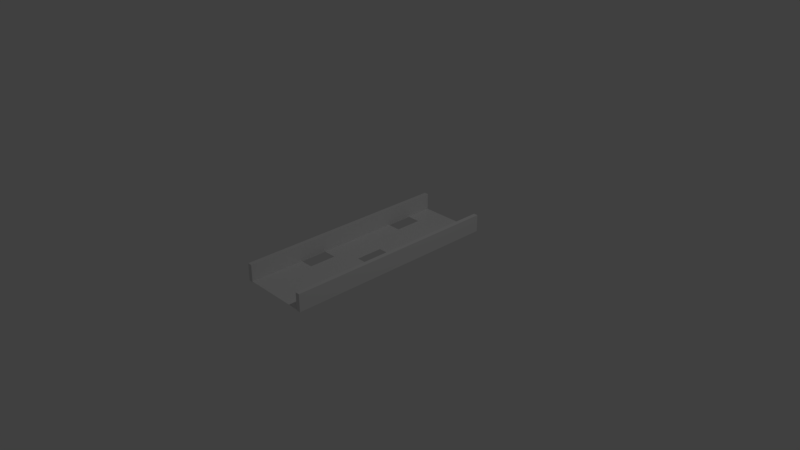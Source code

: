 # Source: ramp1.blend  (saved by Blender 2.79.0; exported with 4.5.12 LTS)
import bpy
from mathutils import Matrix  # noqa: F401  (used for matrix-valued properties, if any)

bpy.ops.wm.read_factory_settings(use_empty=True)
scene = bpy.context.scene
scene.name = 'Scene'

# ---- collections
col_collection_1 = bpy.data.collections.new('Collection 1'); scene.collection.children.link(col_collection_1)

# ---- world
world_world = bpy.data.worlds.new('World'); scene.world = world_world
world_world.color = (0.05088, 0.05088, 0.05088)
world_world.use_sun_shadow = False
world_world.sun_shadow_jitter_overblur = 0.0
world_world.cycles.sampling_method = 'MANUAL'

# ---- cameras
cam_camera = bpy.data.cameras.new('Camera')
cam_camera.clip_end = 100.0
cam_camera.lens = 35.0
cam_camera.sensor_width = 32.0
cam_camera.sensor_height = 18.0
cam_camera.ortho_scale = 7.314
cam_camera.dof.focus_distance = 0.0
cam_camera.dof.aperture_fstop = 128.0

# ---- lights
light_lamp = bpy.data.lights.new('Lamp', 'POINT')
light_lamp.transmission_factor = 0.0
light_lamp.cutoff_distance = 30.0
light_lamp.energy = 100.0
light_lamp.shadow_buffer_clip_start = 1.001
light_lamp.shadow_soft_size = 0.1
light_lamp.shadow_maximum_resolution = 0.006
light_lamp.use_absolute_resolution = True

# ---- meshes
me_cube_002 = bpy.data.meshes.new('Cube.002')
me_cube_002.from_pydata([(-1.0, -1.0, -1.0), (-1.0, -1.0, 1.0), (-1.0, 1.0, -1.0), (-1.0, 1.0, 1.0), (1.0, -1.0, -1.0), (1.0, -1.0, 1.0), (1.0, 1.0, -1.0), (1.0, 1.0, 1.0)], [], [(0, 1, 3, 2), (2, 3, 7, 6), (6, 7, 5, 4), (4, 5, 1, 0), (2, 6, 4, 0), (7, 3, 1, 5)])
me_cube_002.use_remesh_preserve_volume = False
me_cube_002.use_remesh_preserve_attributes = False
me_cube_002.use_mirror_vertex_groups = False
me_cube_002.update()
me_cube_001 = bpy.data.meshes.new('Cube.001')
me_cube_001.from_pydata([(-1.0, -1.0, -1.0), (-1.0, -1.0, 1.0), (-1.0, 1.0, -1.0), (-1.0, 1.0, 1.0), (1.0, -1.0, -1.0), (1.0, -1.0, 1.0), (1.0, 1.0, -1.0), (1.0, 1.0, 1.0)], [], [(0, 1, 3, 2), (2, 3, 7, 6), (6, 7, 5, 4), (4, 5, 1, 0), (2, 6, 4, 0), (7, 3, 1, 5)])
me_cube_001.use_remesh_preserve_volume = False
me_cube_001.use_remesh_preserve_attributes = False
me_cube_001.use_mirror_vertex_groups = False
me_cube_001.update()
me_plane = bpy.data.meshes.new('Plane')
me_plane.from_pydata([(-1.0, -1.0, 0.0), (1.0, -1.0, 0.0), (-1.0, 1.0, 0.0), (1.0, 1.0, 0.0), (-1.0, 0.0, 0.0), (0.0, -1.0, 0.0), (1.0, 0.0, 0.0), (0.0, 1.0, 0.0), (0.0, 0.0, 0.0), (-1.0, -0.5, 0.0), (0.5, -1.0, 0.0), (1.0, 0.5, 0.0), (-0.5, 1.0, 0.0), (-1.0, 0.5, 0.0), (-0.5, -1.0, 0.0), (1.0, -0.5, 0.0), (0.5, 1.0, 0.0), (0.0, 0.5, 0.0), (0.0, -0.5, 0.0), (-0.5, 0.0, 0.0), (0.5, 0.0, 0.0), (0.5, -0.5, 0.0), (-0.5, -0.5, 0.0), (-0.5, 0.5, 0.0), (0.5, 0.5, 0.0), (-1.0, -0.75, 0.0), (0.75, -1.0, 0.0), (1.0, 0.75, 0.0), (-0.75, 1.0, 0.0), (-1.0, 0.25, 0.0), (-0.25, -1.0, 0.0), (1.0, -0.25, 0.0), (0.25, 1.0, 0.0), (0.0, 0.75, 0.0), (0.0, -0.25, 0.0), (-0.75, 0.0, 0.0), (-1.0, -0.25, 0.0), (0.25, -1.0, 0.0), (1.0, 0.25, 0.0), (-0.25, 1.0, 0.0), (-1.0, 0.75, 0.0), (-0.75, -1.0, 0.0), (1.0, -0.75, 0.0), (0.75, 1.0, 0.0), (0.0, 0.25, 0.0), (0.0, -0.75, 0.0), (-0.25, 0.0, 0.0), (0.75, 0.0, 0.0), (0.5, -0.25, 0.0), (0.5, -0.75, 0.0), (0.25, -0.5, 0.0), (-0.5, -0.25, 0.0), (-0.5, -0.75, 0.0), (-0.75, -0.5, 0.0), (-0.25, -0.5, 0.0), (-0.5, 0.75, 0.0), (-0.5, 0.25, 0.0), (-0.75, 0.5, 0.0), (-0.25, 0.5, 0.0), (0.5, 0.75, 0.0), (0.5, 0.25, 0.0), (0.25, 0.5, 0.0), (0.75, 0.5, 0.0), (0.75, 0.25, 0.0), (0.25, 0.25, 0.0), (0.25, 0.75, 0.0), (-0.25, 0.25, 0.0), (-0.75, 0.25, 0.0), (-0.75, 0.75, 0.0), (-0.25, -0.75, 0.0), (-0.75, -0.75, 0.0), (-0.75, -0.25, 0.0), (0.75, -0.75, 0.0), (0.25, -0.75, 0.0), (0.25, -0.25, 0.0), (0.75, -0.25, 0.0), (-0.25, -0.25, 0.0), (-0.25, 0.75, 0.0), (0.75, 0.75, 0.0), (-1.0, -0.875, 0.0), (0.875, -1.0, 0.0), (1.0, 0.875, 0.0), (-0.875, 1.0, 0.0), (-1.0, 0.125, 0.0), (-0.125, -1.0, 0.0), (1.0, -0.125, 0.0), (0.125, 1.0, 0.0), (0.0, 0.875, 0.0), (0.0, -0.125, 0.0), (-0.875, 0.0, 0.0), (-1.0, -0.375, 0.0), (0.375, -1.0, 0.0), (1.0, 0.375, 0.0), (-0.375, 1.0, 0.0), (-1.0, 0.625, 0.0), (-0.625, -1.0, 0.0), (1.0, -0.625, 0.0), (0.625, 1.0, 0.0), (0.0, 0.375, 0.0), (0.0, -0.625, 0.0), (-0.375, 0.0, 0.0), (0.625, 0.0, 0.0), (0.5, -0.125, 0.0), (0.5, -0.625, 0.0), (0.125, -0.5, 0.0), (-0.5, -0.125, 0.0), (-0.5, -0.625, 0.0), (-0.875, -0.5, 0.0), (-0.375, -0.5, 0.0), (-0.5, 0.875, 0.0), (-0.5, 0.375, 0.0), (-0.875, 0.5, 0.0), (-0.375, 0.5, 0.0), (0.5, 0.875, 0.0), (0.5, 0.375, 0.0), (0.125, 0.5, 0.0), (0.625, 0.5, 0.0), (-1.0, -0.625, 0.0), (0.625, -1.0, 0.0), (1.0, 0.625, 0.0), (-0.625, 1.0, 0.0), (-1.0, 0.375, 0.0), (-0.375, -1.0, 0.0), (1.0, -0.375, 0.0), (0.375, 1.0, 0.0), (0.0, 0.625, 0.0), (0.0, -0.375, 0.0), (-0.625, 0.0, 0.0), (0.375, 0.0, 0.0), (-1.0, -0.125, 0.0), (0.125, -1.0, 0.0), (1.0, 0.125, 0.0), (-0.125, 1.0, 0.0), (-1.0, 0.875, 0.0), (-0.875, -1.0, 0.0), (1.0, -0.875, 0.0), (0.875, 1.0, 0.0), (0.0, 0.125, 0.0), (0.0, -0.875, 0.0), (-0.125, 0.0, 0.0), (0.875, 0.0, 0.0), (0.5, -0.375, 0.0), (0.5, -0.875, 0.0), (0.375, -0.5, 0.0), (0.875, -0.5, 0.0), (-0.5, -0.375, 0.0), (-0.5, -0.875, 0.0), (-0.625, -0.5, 0.0), (-0.125, -0.5, 0.0), (-0.5, 0.625, 0.0), (-0.5, 0.125, 0.0), (-0.625, 0.5, 0.0), (-0.125, 0.5, 0.0), (0.5, 0.625, 0.0), (0.5, 0.125, 0.0), (0.375, 0.5, 0.0), (0.875, 0.5, 0.0), (0.75, 0.375, 0.0), (0.75, 0.125, 0.0), (0.625, 0.25, 0.0), (0.875, 0.25, 0.0), (0.25, 0.375, 0.0), (0.25, 0.125, 0.0), (0.125, 0.25, 0.0), (0.375, 0.25, 0.0), (0.25, 0.875, 0.0), (0.25, 0.625, 0.0), (0.125, 0.75, 0.0), (0.375, 0.75, 0.0), (-0.25, 0.375, 0.0), (-0.25, 0.125, 0.0), (-0.375, 0.25, 0.0), (-0.125, 0.25, 0.0), (-0.75, 0.375, 0.0), (-0.75, 0.125, 0.0), (-0.875, 0.25, 0.0), (-0.625, 0.25, 0.0), (-0.75, 0.875, 0.0), (-0.875, 0.75, 0.0), (-0.625, 0.75, 0.0), (-0.25, -0.625, 0.0), (-0.25, -0.875, 0.0), (-0.375, -0.75, 0.0), (-0.125, -0.75, 0.0), (-0.75, -0.625, 0.0), (-0.75, -0.875, 0.0), (-0.875, -0.75, 0.0), (-0.625, -0.75, 0.0), (-0.75, -0.125, 0.0), (-0.875, -0.25, 0.0), (-0.625, -0.25, 0.0), (0.75, -0.625, 0.0), (0.75, -0.875, 0.0), (0.625, -0.75, 0.0), (0.875, -0.75, 0.0), (0.25, -0.625, 0.0), (0.25, -0.875, 0.0), (0.125, -0.75, 0.0), (0.375, -0.75, 0.0), (0.25, -0.125, 0.0), (0.25, -0.375, 0.0), (0.125, -0.25, 0.0), (0.375, -0.25, 0.0), (0.75, -0.125, 0.0), (0.75, -0.375, 0.0), (0.625, -0.25, 0.0), (0.875, -0.25, 0.0), (-0.25, -0.125, 0.0), (-0.25, -0.375, 0.0), (-0.375, -0.25, 0.0), (-0.125, -0.25, 0.0), (-0.25, 0.875, 0.0), (-0.25, 0.625, 0.0), (-0.375, 0.75, 0.0), (-0.125, 0.75, 0.0), (0.75, 0.875, 0.0), (0.75, 0.625, 0.0), (0.625, 0.75, 0.0), (0.875, 0.75, 0.0), (0.875, 0.625, 0.0), (0.625, 0.625, 0.0), (0.625, 0.875, 0.0), (-0.125, 0.625, 0.0), (-0.375, 0.625, 0.0), (-0.375, 0.875, 0.0), (-0.125, -0.375, 0.0), (-0.375, -0.375, 0.0), (-0.375, -0.125, 0.0), (0.875, -0.375, 0.0), (0.625, -0.375, 0.0), (0.625, -0.125, 0.0), (0.375, -0.375, 0.0), (0.125, -0.375, 0.0), (0.125, -0.125, 0.0), (0.375, -0.875, 0.0), (0.125, -0.875, 0.0), (0.125, -0.625, 0.0), (0.875, -0.875, 0.0), (0.625, -0.875, 0.0), (0.625, -0.625, 0.0), (-0.875, -0.375, 0.0), (-0.875, -0.125, 0.0), (-0.625, -0.875, 0.0), (-0.875, -0.875, 0.0), (-0.875, -0.625, 0.0), (-0.125, -0.875, 0.0), (-0.375, -0.875, 0.0), (-0.375, -0.625, 0.0), (-0.875, 0.625, 0.0), (-0.875, 0.875, 0.0), (-0.625, 0.125, 0.0), (-0.875, 0.125, 0.0), (-0.875, 0.375, 0.0), (-0.125, 0.125, 0.0), (-0.375, 0.125, 0.0), (-0.375, 0.375, 0.0), (0.375, 0.625, 0.0), (0.125, 0.625, 0.0), (0.125, 0.875, 0.0), (0.375, 0.125, 0.0), (0.125, 0.125, 0.0), (0.125, 0.375, 0.0), (0.875, 0.125, 0.0), (0.625, 0.125, 0.0), (0.625, 0.375, 0.0), (0.875, 0.375, 0.0), (0.375, 0.375, 0.0), (0.375, 0.875, 0.0), (-0.125, 0.375, 0.0), (-0.625, 0.375, 0.0), (-0.625, 0.875, 0.0), (-0.125, -0.625, 0.0), (-0.625, -0.625, 0.0), (-0.625, -0.125, 0.0), (0.875, -0.625, 0.0), (0.375, -0.625, 0.0), (0.375, -0.125, 0.0), (0.875, -0.125, 0.0), (-0.125, -0.125, 0.0), (-0.125, 0.875, 0.0), (0.875, 0.875, 0.0)], [], [(280, 81, 3, 136), (279, 87, 7, 132), (278, 88, 8, 139), (277, 85, 6, 140), (276, 102, 20, 128), (275, 103, 21, 143), (274, 96, 15, 144), (273, 105, 19, 127), (272, 106, 22, 147), (271, 99, 18, 148), (270, 109, 12, 120), (269, 110, 23, 151), (268, 98, 17, 152), (267, 113, 16, 124), (266, 114, 24, 155), (265, 92, 11, 156), (264, 157, 62, 116), (263, 158, 63, 159), (262, 131, 38, 160), (261, 161, 61, 115), (260, 162, 64, 163), (259, 154, 60, 164), (258, 165, 32, 86), (257, 166, 65, 167), (256, 153, 59, 168), (255, 169, 58, 112), (254, 170, 66, 171), (253, 137, 44, 172), (252, 173, 57, 111), (251, 174, 67, 175), (250, 150, 56, 176), (249, 177, 28, 82), (247, 180, 54, 108), (246, 181, 69, 182), (245, 138, 45, 183), (244, 184, 53, 107), (243, 185, 70, 186), (242, 146, 52, 187), (241, 188, 35, 89), (238, 192, 72, 193), (237, 135, 42, 194), (236, 195, 50, 104), (235, 196, 73, 197), (234, 142, 49, 198), (232, 200, 74, 201), (231, 141, 48, 202), (230, 203, 47, 101), (229, 204, 75, 205), (228, 123, 31, 206), (227, 207, 46, 100), (226, 208, 76, 209), (225, 126, 34, 210), (224, 211, 39, 93), (223, 212, 77, 213), (222, 125, 33, 214), (221, 215, 43, 97), (220, 216, 78, 217), (219, 119, 27, 218), (216, 219, 218, 78), (62, 156, 219, 216), (156, 11, 119, 219), (153, 220, 217, 59), (24, 116, 220, 153), (116, 62, 216, 220), (113, 221, 97, 16), (59, 217, 221, 113), (217, 78, 215, 221), (212, 222, 214, 77), (58, 152, 222, 212), (152, 17, 125, 222), (149, 223, 213, 55), (23, 112, 223, 149), (112, 58, 212, 223), (109, 224, 93, 12), (55, 213, 224, 109), (213, 77, 211, 224), (208, 225, 210, 76), (54, 148, 225, 208), (148, 18, 126, 225), (145, 226, 209, 51), (22, 108, 226, 145), (108, 54, 208, 226), (105, 227, 100, 19), (51, 209, 227, 105), (209, 76, 207, 227), (204, 228, 206, 75), (144, 15, 123, 228), (141, 229, 205, 48), (102, 230, 101, 20), (48, 205, 230, 102), (205, 75, 203, 230), (200, 231, 202, 74), (50, 143, 231, 200), (143, 21, 141, 231), (126, 232, 201, 34), (18, 104, 232, 126), (104, 50, 200, 232), (34, 201, 233, 88), (201, 74, 199, 233), (196, 234, 198, 73), (37, 91, 234, 196), (91, 10, 142, 234), (138, 235, 197, 45), (5, 130, 235, 138), (130, 37, 196, 235), (99, 236, 104, 18), (45, 197, 236, 99), (197, 73, 195, 236), (192, 237, 194, 72), (26, 80, 237, 192), (80, 1, 135, 237), (142, 238, 193, 49), (10, 118, 238, 142), (118, 26, 192, 238), (49, 193, 239, 103), (193, 72, 191, 239), (90, 240, 189, 36), (9, 107, 240, 90), (129, 241, 89, 4), (36, 189, 241, 129), (189, 71, 188, 241), (185, 242, 187, 70), (41, 95, 242, 185), (95, 14, 146, 242), (79, 243, 186, 25), (0, 134, 243, 79), (134, 41, 185, 243), (117, 244, 107, 9), (25, 186, 244, 117), (186, 70, 184, 244), (181, 245, 183, 69), (30, 84, 245, 181), (84, 5, 138, 245), (146, 246, 182, 52), (14, 122, 246, 146), (122, 30, 181, 246), (106, 247, 108, 22), (52, 182, 247, 106), (182, 69, 180, 247), (94, 248, 178, 40), (13, 111, 248, 94), (133, 249, 82, 2), (40, 178, 249, 133), (178, 68, 177, 249), (174, 250, 176, 67), (35, 127, 250, 174), (127, 19, 150, 250), (83, 251, 175, 29), (4, 89, 251, 83), (89, 35, 174, 251), (121, 252, 111, 13), (29, 175, 252, 121), (175, 67, 173, 252), (170, 253, 172, 66), (46, 139, 253, 170), (139, 8, 137, 253), (150, 254, 171, 56), (19, 100, 254, 150), (100, 46, 170, 254), (110, 255, 112, 23), (56, 171, 255, 110), (171, 66, 169, 255), (166, 256, 168, 65), (61, 155, 256, 166), (155, 24, 153, 256), (125, 257, 167, 33), (17, 115, 257, 125), (115, 61, 166, 257), (87, 258, 86, 7), (33, 167, 258, 87), (167, 65, 165, 258), (162, 259, 164, 64), (128, 20, 154, 259), (137, 260, 163, 44), (98, 261, 115, 17), (44, 163, 261, 98), (163, 64, 161, 261), (158, 262, 160, 63), (47, 140, 262, 158), (140, 6, 131, 262), (154, 263, 159, 60), (20, 101, 263, 154), (101, 47, 158, 263), (114, 264, 116, 24), (60, 159, 264, 114), (159, 63, 157, 264), (157, 265, 156, 62), (63, 160, 265, 157), (160, 38, 92, 265), (161, 266, 155, 61), (64, 164, 266, 161), (164, 60, 114, 266), (165, 267, 124, 32), (65, 168, 267, 165), (168, 59, 113, 267), (169, 268, 152, 58), (66, 172, 268, 169), (172, 44, 98, 268), (173, 269, 151, 57), (67, 176, 269, 173), (176, 56, 110, 269), (177, 270, 120, 28), (68, 179, 270, 177), (179, 55, 109, 270), (180, 271, 148, 54), (69, 183, 271, 180), (183, 45, 99, 271), (184, 272, 147, 53), (70, 187, 272, 184), (187, 52, 106, 272), (188, 273, 127, 35), (71, 190, 273, 188), (190, 51, 105, 273), (72, 194, 274, 191), (194, 42, 96, 274), (195, 275, 143, 50), (73, 198, 275, 195), (198, 49, 103, 275), (74, 202, 276, 199), (202, 48, 102, 276), (203, 277, 140, 47), (75, 206, 277, 203), (206, 31, 85, 277), (207, 278, 139, 46), (76, 210, 278, 207), (210, 34, 88, 278), (211, 279, 132, 39), (77, 214, 279, 211), (214, 33, 87, 279), (215, 280, 136, 43), (78, 218, 280, 215), (218, 27, 81, 280)])
me_plane.use_remesh_preserve_volume = False
me_plane.use_remesh_preserve_attributes = False
me_plane.use_mirror_vertex_groups = False
me_plane.update()

# ---- objects
ob_cube_001 = bpy.data.objects.new('Cube.001', me_cube_002)
ob_cube = bpy.data.objects.new('Cube', me_cube_001)
ob_plane = bpy.data.objects.new('Plane', me_plane)
ob_lamp = bpy.data.objects.new('Lamp', light_lamp)
ob_camera = bpy.data.objects.new('Camera', cam_camera)

# ---- transforms, parenting, visibility, modifiers, constraints
ob_cube_001.location = (-0.47, 0.0, 0.11)
ob_cube_001.scale = (0.03, 1.5, 0.12)
ob_cube_001.lineart.crease_threshold = 0.0
ob_cube.location = (0.47, 0.0, 0.11)
ob_cube.scale = (0.03, 1.5, 0.12)
ob_cube.lineart.crease_threshold = 0.0
ob_plane.location = (0.0, 0.0, 0.0)
ob_plane.scale = (0.5, 1.5, 1.0)
ob_plane.lineart.crease_threshold = 0.0
ob_lamp.location = (4.076, 1.005, 5.904)
ob_lamp.rotation_euler = (0.6503, 0.05522, 1.866)
ob_lamp.lock_rotations_4d = False
ob_lamp.empty_display_type = 'ARROWS'
ob_lamp.color = (0.0, 0.0, 0.0, 0.0)
ob_lamp.lineart.crease_threshold = 0.0
ob_camera.location = (7.481, -6.508, 5.344)
ob_camera.rotation_euler = (1.109, 0.0, 0.8149)
ob_camera.lock_rotations_4d = False
ob_camera.empty_display_type = 'ARROWS'
ob_camera.color = (0.0, 0.0, 0.0, 0.0)
ob_camera.display_type = 'WIRE'
ob_camera.lineart.crease_threshold = 0.0

# ---- collection membership
col_collection_1.objects.link(ob_cube_001)
col_collection_1.objects.link(ob_cube)
col_collection_1.objects.link(ob_plane)
col_collection_1.objects.link(ob_lamp)
col_collection_1.objects.link(ob_camera)

# ---- scene / render settings (as saved in the file)
scene.camera = ob_camera
scene.frame_start = 1; scene.frame_end = 250; scene.frame_set(1)
scene.render.engine = 'BLENDER_EEVEE_NEXT'
scene.render.resolution_percentage = 50
scene.render.dither_intensity = 0.0
scene.cycles.use_denoising = False
scene.cycles.samples = 128
scene.cycles.sampling_pattern = 'TABULATED_SOBOL'
scene.cycles.use_adaptive_sampling = False
scene.cycles.use_light_tree = False
scene.cycles.blur_glossy = 0.0
scene.cycles.sample_clamp_indirect = 0.0
scene.view_settings.view_transform = 'Standard'
bpy.context.view_layer.update()

